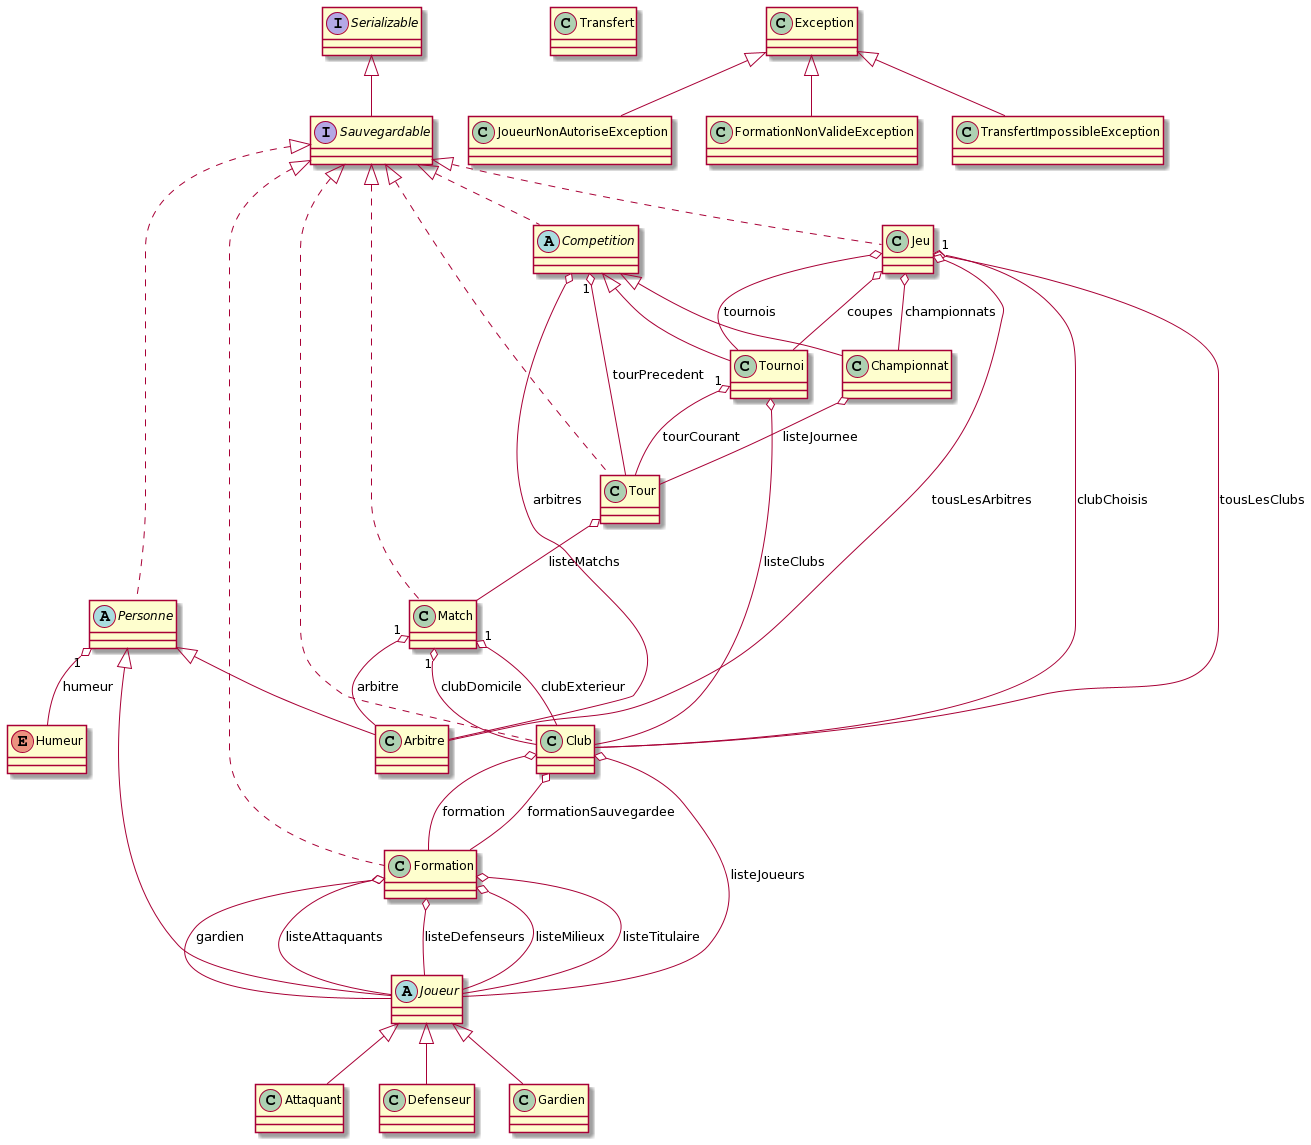

The diagram above was rendered by PlantUML. Its source (embedded in the PNG):
@startuml
abstract class Personne implements Sauvegardable
Personne "1" o-- Humeur: humeur
abstract class Joueur extends Personne 
class Arbitre extends Personne
class Attaquant extends Joueur
class Defenseur extends Joueur
class Gardien extends Joueur

enum Humeur

interface Sauvegardable extends Serializable

class Formation implements Sauvegardable
Formation o-- Joueur: gardien
Formation o-- Joueur: listeAttaquants
Formation o-- Joueur: listeDefenseurs
Formation o-- Joueur: listeMilieux
Formation o-- Joueur: listeTitulaire

class Club implements Sauvegardable
Club o-- Joueur: listeJoueurs
Club o-- Formation: formation
Club o-- Formation: formationSauvegardee

class Transfert

class Match implements Sauvegardable 
Match "1" o-- Arbitre: arbitre
Match "1" o-- Club: clubDomicile
Match "1" o-- Club: clubExterieur

class Tour implements Sauvegardable
Tour o-- Match: listeMatchs

abstract class Competition implements Sauvegardable
Competition "1" o-- Tour: tourPrecedent
Competition o-- Arbitre: arbitres

class Tournoi extends Competition 
Tournoi "1" o-- Tour: tourCourant
Tournoi o-- Club: listeClubs


class Championnat extends Competition
Championnat o-- Tour: listeJournee

class JoueurNonAutoriseException extends Exception
class FormationNonValideException extends Exception 
class TransfertImpossibleException extends Exception

class Jeu implements Sauvegardable
Jeu "1" o-- Club : clubChoisis
Jeu o-- Championnat: championnats
Jeu o-- Tournoi: tournois
Jeu o-- Tournoi: coupes
Jeu o-- Club: tousLesClubs
Jeu o-- Arbitre: tousLesArbitres
@enduml